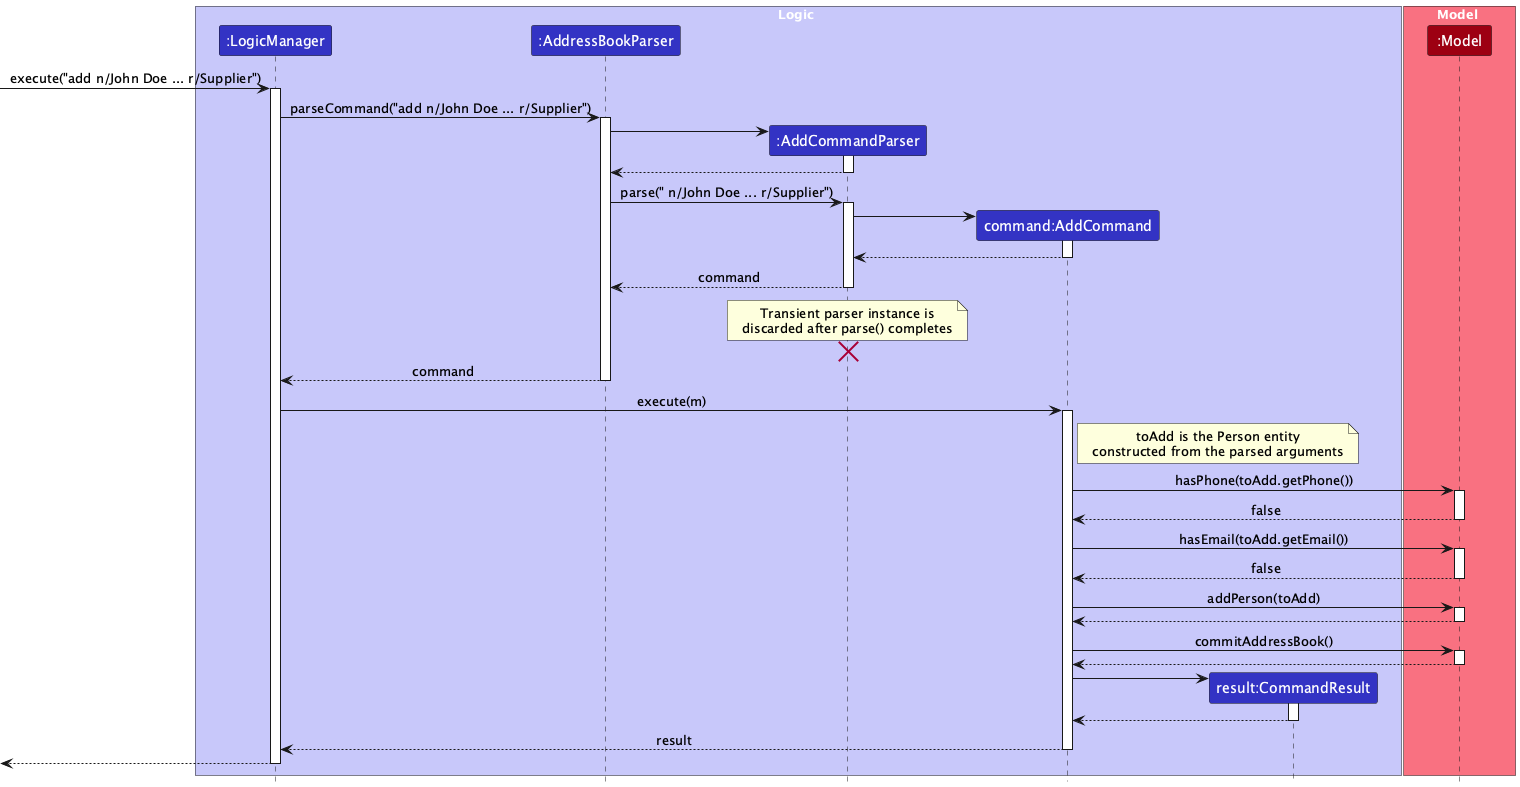

The diagram above was rendered by PlantUML. Its source (embedded in the PNG):
@startuml
!include style.puml
skinparam ArrowFontStyle plain

box Logic LOGIC_COLOR_T1
participant ":LogicManager" as LogicManager LOGIC_COLOR
participant ":AddressBookParser" as AddressBookParser LOGIC_COLOR
participant ":AddCommandParser" as AddCommandParser LOGIC_COLOR
participant "command:AddCommand" as AddCommand LOGIC_COLOR
participant "result:CommandResult" as CommandResult LOGIC_COLOR
end box

box Model MODEL_COLOR_T1
participant ":Model" as Model MODEL_COLOR
end box

[-> LogicManager : execute("add n/John Doe ... r/Supplier")
activate LogicManager

LogicManager -> AddressBookParser : parseCommand("add n/John Doe ... r/Supplier")
activate AddressBookParser

create AddCommandParser
AddressBookParser -> AddCommandParser
activate AddCommandParser

AddCommandParser --> AddressBookParser
deactivate AddCommandParser

AddressBookParser -> AddCommandParser : parse(" n/John Doe ... r/Supplier")
activate AddCommandParser

create AddCommand
AddCommandParser -> AddCommand
activate AddCommand

AddCommand --> AddCommandParser
deactivate AddCommand

AddCommandParser --> AddressBookParser : command
deactivate AddCommandParser

note over AddCommandParser
Transient parser instance is
discarded after parse() completes
end note

'Hidden arrow to position the destroy marker below the end of the activation bar.
AddCommandParser -[hidden]-> AddressBookParser
destroy AddCommandParser

AddressBookParser --> LogicManager : command
deactivate AddressBookParser

LogicManager -> AddCommand : execute(m)
activate AddCommand

note right of AddCommand
toAdd is the Person entity
constructed from the parsed arguments
end note

AddCommand -> Model : hasPhone(toAdd.getPhone())
activate Model

Model --> AddCommand : false
deactivate Model

AddCommand -> Model : hasEmail(toAdd.getEmail())
activate Model

Model --> AddCommand : false
deactivate Model

AddCommand -> Model : addPerson(toAdd)
activate Model

Model --> AddCommand
deactivate Model

AddCommand -> Model : commitAddressBook()
activate Model

Model --> AddCommand
deactivate Model

create CommandResult
AddCommand -> CommandResult
activate CommandResult

CommandResult --> AddCommand
deactivate CommandResult

AddCommand --> LogicManager : result
deactivate AddCommand

[<--LogicManager
deactivate LogicManager
@enduml